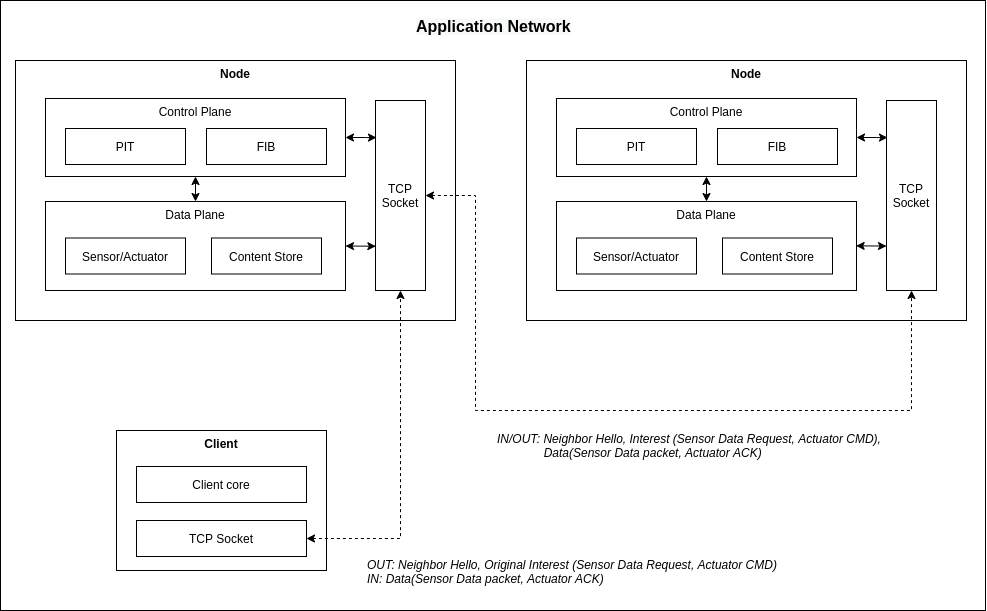

The diagram above was exported from draw.io. Its source (the exported page's mxGraphModel, read from the mxfile embedded in the PNG):
<mxGraphModel dx="1185" dy="780" grid="1" gridSize="10" guides="1" tooltips="1" connect="1" arrows="1" fold="1" page="1" pageScale="1" pageWidth="1169" pageHeight="827" math="0" shadow="0">
  <root>
    <mxCell id="PQgLCTtj3vEJugps1uDO-0" />
    <mxCell id="PQgLCTtj3vEJugps1uDO-1" parent="PQgLCTtj3vEJugps1uDO-0" />
    <mxCell id="jvEh0Tn9_S7jOwdwl-VX-46" value="" style="rounded=0;whiteSpace=wrap;html=1;align=left;" vertex="1" parent="PQgLCTtj3vEJugps1uDO-1">
      <mxGeometry x="35" y="40" width="985" height="610" as="geometry" />
    </mxCell>
    <mxCell id="uY29AzlLk7Fpt4VDJaNJ-7" value="Node" style="rounded=0;whiteSpace=wrap;html=1;verticalAlign=top;fontStyle=1" vertex="1" parent="PQgLCTtj3vEJugps1uDO-1">
      <mxGeometry x="561" y="100" width="440" height="260" as="geometry" />
    </mxCell>
    <mxCell id="jvEh0Tn9_S7jOwdwl-VX-13" value="Node" style="rounded=0;whiteSpace=wrap;html=1;verticalAlign=top;fontStyle=1" vertex="1" parent="PQgLCTtj3vEJugps1uDO-1">
      <mxGeometry x="50" y="100" width="440" height="260" as="geometry" />
    </mxCell>
    <mxCell id="uY29AzlLk7Fpt4VDJaNJ-5" style="edgeStyle=orthogonalEdgeStyle;rounded=0;orthogonalLoop=1;jettySize=auto;html=1;entryX=0.5;entryY=1;entryDx=0;entryDy=0;startArrow=classic;startFill=1;endArrow=classic;endFill=1;fontSize=12;" edge="1" parent="PQgLCTtj3vEJugps1uDO-1" source="jvEh0Tn9_S7jOwdwl-VX-4" target="uY29AzlLk7Fpt4VDJaNJ-0">
      <mxGeometry relative="1" as="geometry" />
    </mxCell>
    <mxCell id="jvEh0Tn9_S7jOwdwl-VX-4" value="Data Plane" style="rounded=0;whiteSpace=wrap;html=1;verticalAlign=top;" vertex="1" parent="PQgLCTtj3vEJugps1uDO-1">
      <mxGeometry x="80" y="241" width="300" height="89" as="geometry" />
    </mxCell>
    <mxCell id="uY29AzlLk7Fpt4VDJaNJ-6" style="edgeStyle=orthogonalEdgeStyle;rounded=0;orthogonalLoop=1;jettySize=auto;html=1;entryX=0.02;entryY=0.195;entryDx=0;entryDy=0;entryPerimeter=0;startArrow=classic;startFill=1;endArrow=classic;endFill=1;fontSize=12;" edge="1" parent="PQgLCTtj3vEJugps1uDO-1" source="uY29AzlLk7Fpt4VDJaNJ-0" target="jvEh0Tn9_S7jOwdwl-VX-0">
      <mxGeometry relative="1" as="geometry" />
    </mxCell>
    <mxCell id="uY29AzlLk7Fpt4VDJaNJ-0" value="Control Plane" style="rounded=0;whiteSpace=wrap;html=1;fontSize=12;align=center;verticalAlign=top;" vertex="1" parent="PQgLCTtj3vEJugps1uDO-1">
      <mxGeometry x="80" y="138" width="300" height="78" as="geometry" />
    </mxCell>
    <mxCell id="jvEh0Tn9_S7jOwdwl-VX-42" style="edgeStyle=orthogonalEdgeStyle;rounded=0;orthogonalLoop=1;jettySize=auto;html=1;entryX=0.5;entryY=1;entryDx=0;entryDy=0;startArrow=classic;startFill=1;endArrow=classic;endFill=1;exitX=1;exitY=0.5;exitDx=0;exitDy=0;dashed=1;" edge="1" parent="PQgLCTtj3vEJugps1uDO-1" source="jvEh0Tn9_S7jOwdwl-VX-0" target="uY29AzlLk7Fpt4VDJaNJ-12">
      <mxGeometry relative="1" as="geometry">
        <mxPoint x="921" y="356" as="targetPoint" />
        <Array as="points">
          <mxPoint x="510" y="235" />
          <mxPoint x="510" y="450" />
          <mxPoint x="946" y="450" />
        </Array>
      </mxGeometry>
    </mxCell>
    <mxCell id="jvEh0Tn9_S7jOwdwl-VX-0" value="TCP&lt;br&gt;Socket" style="rounded=0;whiteSpace=wrap;html=1;" vertex="1" parent="PQgLCTtj3vEJugps1uDO-1">
      <mxGeometry x="410" y="140" width="50" height="190" as="geometry" />
    </mxCell>
    <mxCell id="jvEh0Tn9_S7jOwdwl-VX-1" value="FIB" style="rounded=0;whiteSpace=wrap;html=1;" vertex="1" parent="PQgLCTtj3vEJugps1uDO-1">
      <mxGeometry x="241" y="168" width="120" height="36" as="geometry" />
    </mxCell>
    <mxCell id="jvEh0Tn9_S7jOwdwl-VX-2" value="PIT" style="rounded=0;whiteSpace=wrap;html=1;" vertex="1" parent="PQgLCTtj3vEJugps1uDO-1">
      <mxGeometry x="100" y="168" width="120" height="36" as="geometry" />
    </mxCell>
    <mxCell id="jvEh0Tn9_S7jOwdwl-VX-3" value="Content Store" style="rounded=0;whiteSpace=wrap;html=1;" vertex="1" parent="PQgLCTtj3vEJugps1uDO-1">
      <mxGeometry x="246" y="277.5" width="110" height="36" as="geometry" />
    </mxCell>
    <mxCell id="jvEh0Tn9_S7jOwdwl-VX-16" value="Sensor/Actuator" style="rounded=0;whiteSpace=wrap;html=1;" vertex="1" parent="PQgLCTtj3vEJugps1uDO-1">
      <mxGeometry x="100" y="277.5" width="120" height="36" as="geometry" />
    </mxCell>
    <mxCell id="jvEh0Tn9_S7jOwdwl-VX-21" value="Client" style="rounded=0;whiteSpace=wrap;html=1;verticalAlign=top;fontStyle=1" vertex="1" parent="PQgLCTtj3vEJugps1uDO-1">
      <mxGeometry x="151" y="470" width="210" height="140" as="geometry" />
    </mxCell>
    <mxCell id="jvEh0Tn9_S7jOwdwl-VX-26" style="edgeStyle=orthogonalEdgeStyle;rounded=0;orthogonalLoop=1;jettySize=auto;html=1;startArrow=classic;startFill=1;endArrow=classic;endFill=1;exitX=1;exitY=0.5;exitDx=0;exitDy=0;dashed=1;" edge="1" parent="PQgLCTtj3vEJugps1uDO-1" source="jvEh0Tn9_S7jOwdwl-VX-24" target="jvEh0Tn9_S7jOwdwl-VX-0">
      <mxGeometry relative="1" as="geometry" />
    </mxCell>
    <mxCell id="jvEh0Tn9_S7jOwdwl-VX-24" value="TCP Socket" style="rounded=0;whiteSpace=wrap;html=1;" vertex="1" parent="PQgLCTtj3vEJugps1uDO-1">
      <mxGeometry x="171" y="560" width="170" height="36" as="geometry" />
    </mxCell>
    <mxCell id="jvEh0Tn9_S7jOwdwl-VX-25" value="Client core" style="rounded=0;whiteSpace=wrap;html=1;" vertex="1" parent="PQgLCTtj3vEJugps1uDO-1">
      <mxGeometry x="171" y="506" width="170" height="36" as="geometry" />
    </mxCell>
    <mxCell id="jvEh0Tn9_S7jOwdwl-VX-43" value="OUT: Neighbor Hello, Original Interest (Sensor Data Request, Actuator CMD)&lt;br&gt;IN: Data(Sensor Data packet, Actuator ACK)" style="text;html=1;align=left;verticalAlign=middle;resizable=0;points=[];autosize=1;fontStyle=2" vertex="1" parent="PQgLCTtj3vEJugps1uDO-1">
      <mxGeometry x="400" y="596" width="430" height="30" as="geometry" />
    </mxCell>
    <mxCell id="jvEh0Tn9_S7jOwdwl-VX-44" value="IN/OUT: Neighbor Hello, Interest (Sensor Data Request, Actuator CMD),&lt;br&gt;&amp;nbsp; &amp;nbsp; &amp;nbsp; &amp;nbsp; &amp;nbsp; &amp;nbsp; &amp;nbsp; Data(Sensor Data packet, Actuator ACK)" style="text;html=1;align=left;verticalAlign=middle;resizable=0;points=[];autosize=1;fontStyle=2" vertex="1" parent="PQgLCTtj3vEJugps1uDO-1">
      <mxGeometry x="530" y="470" width="400" height="30" as="geometry" />
    </mxCell>
    <mxCell id="jvEh0Tn9_S7jOwdwl-VX-47" value="&lt;span style=&quot;font-family: helvetica; font-size: 16px; font-style: normal; font-weight: 700; letter-spacing: normal; text-align: center; text-indent: 0px; text-transform: none; word-spacing: 0px; background-color: rgb(248, 249, 250); float: none; display: inline;&quot;&gt;Application Network&lt;/span&gt;" style="text;whiteSpace=wrap;html=1;fontSize=16;" vertex="1" parent="PQgLCTtj3vEJugps1uDO-1">
      <mxGeometry x="449" y="50" width="162" height="30" as="geometry" />
    </mxCell>
    <mxCell id="uY29AzlLk7Fpt4VDJaNJ-8" style="edgeStyle=orthogonalEdgeStyle;rounded=0;orthogonalLoop=1;jettySize=auto;html=1;entryX=0.5;entryY=1;entryDx=0;entryDy=0;startArrow=classic;startFill=1;endArrow=classic;endFill=1;fontSize=12;" edge="1" parent="PQgLCTtj3vEJugps1uDO-1" source="uY29AzlLk7Fpt4VDJaNJ-9" target="uY29AzlLk7Fpt4VDJaNJ-11">
      <mxGeometry relative="1" as="geometry" />
    </mxCell>
    <mxCell id="uY29AzlLk7Fpt4VDJaNJ-9" value="Data Plane" style="rounded=0;whiteSpace=wrap;html=1;verticalAlign=top;" vertex="1" parent="PQgLCTtj3vEJugps1uDO-1">
      <mxGeometry x="591" y="241" width="300" height="89" as="geometry" />
    </mxCell>
    <mxCell id="uY29AzlLk7Fpt4VDJaNJ-10" style="edgeStyle=orthogonalEdgeStyle;rounded=0;orthogonalLoop=1;jettySize=auto;html=1;entryX=0.02;entryY=0.195;entryDx=0;entryDy=0;entryPerimeter=0;startArrow=classic;startFill=1;endArrow=classic;endFill=1;fontSize=12;" edge="1" parent="PQgLCTtj3vEJugps1uDO-1" source="uY29AzlLk7Fpt4VDJaNJ-11" target="uY29AzlLk7Fpt4VDJaNJ-12">
      <mxGeometry relative="1" as="geometry" />
    </mxCell>
    <mxCell id="uY29AzlLk7Fpt4VDJaNJ-11" value="Control Plane" style="rounded=0;whiteSpace=wrap;html=1;fontSize=12;align=center;verticalAlign=top;" vertex="1" parent="PQgLCTtj3vEJugps1uDO-1">
      <mxGeometry x="591" y="138" width="300" height="78" as="geometry" />
    </mxCell>
    <mxCell id="uY29AzlLk7Fpt4VDJaNJ-12" value="TCP&lt;br&gt;Socket" style="rounded=0;whiteSpace=wrap;html=1;" vertex="1" parent="PQgLCTtj3vEJugps1uDO-1">
      <mxGeometry x="921" y="140" width="50" height="190" as="geometry" />
    </mxCell>
    <mxCell id="uY29AzlLk7Fpt4VDJaNJ-13" value="FIB" style="rounded=0;whiteSpace=wrap;html=1;" vertex="1" parent="PQgLCTtj3vEJugps1uDO-1">
      <mxGeometry x="752" y="168" width="120" height="36" as="geometry" />
    </mxCell>
    <mxCell id="uY29AzlLk7Fpt4VDJaNJ-14" value="PIT" style="rounded=0;whiteSpace=wrap;html=1;" vertex="1" parent="PQgLCTtj3vEJugps1uDO-1">
      <mxGeometry x="611" y="168" width="120" height="36" as="geometry" />
    </mxCell>
    <mxCell id="uY29AzlLk7Fpt4VDJaNJ-15" value="Content Store" style="rounded=0;whiteSpace=wrap;html=1;" vertex="1" parent="PQgLCTtj3vEJugps1uDO-1">
      <mxGeometry x="757" y="277.5" width="110" height="36" as="geometry" />
    </mxCell>
    <mxCell id="uY29AzlLk7Fpt4VDJaNJ-16" value="Sensor/Actuator" style="rounded=0;whiteSpace=wrap;html=1;" vertex="1" parent="PQgLCTtj3vEJugps1uDO-1">
      <mxGeometry x="611" y="277.5" width="120" height="36" as="geometry" />
    </mxCell>
    <mxCell id="uY29AzlLk7Fpt4VDJaNJ-18" value="" style="endArrow=classic;startArrow=classic;html=1;fontSize=12;exitX=1;exitY=0.5;exitDx=0;exitDy=0;entryX=0.007;entryY=0.767;entryDx=0;entryDy=0;entryPerimeter=0;" edge="1" parent="PQgLCTtj3vEJugps1uDO-1" source="jvEh0Tn9_S7jOwdwl-VX-4" target="jvEh0Tn9_S7jOwdwl-VX-0">
      <mxGeometry width="50" height="50" relative="1" as="geometry">
        <mxPoint x="400" y="370" as="sourcePoint" />
        <mxPoint x="450" y="320" as="targetPoint" />
      </mxGeometry>
    </mxCell>
    <mxCell id="uY29AzlLk7Fpt4VDJaNJ-19" value="" style="endArrow=classic;startArrow=classic;html=1;fontSize=12;exitX=1;exitY=0.5;exitDx=0;exitDy=0;entryX=0.007;entryY=0.767;entryDx=0;entryDy=0;entryPerimeter=0;" edge="1" parent="PQgLCTtj3vEJugps1uDO-1">
      <mxGeometry width="50" height="50" relative="1" as="geometry">
        <mxPoint x="890.65" y="285.33" as="sourcePoint" />
        <mxPoint x="921" y="285.56" as="targetPoint" />
      </mxGeometry>
    </mxCell>
  </root>
</mxGraphModel>